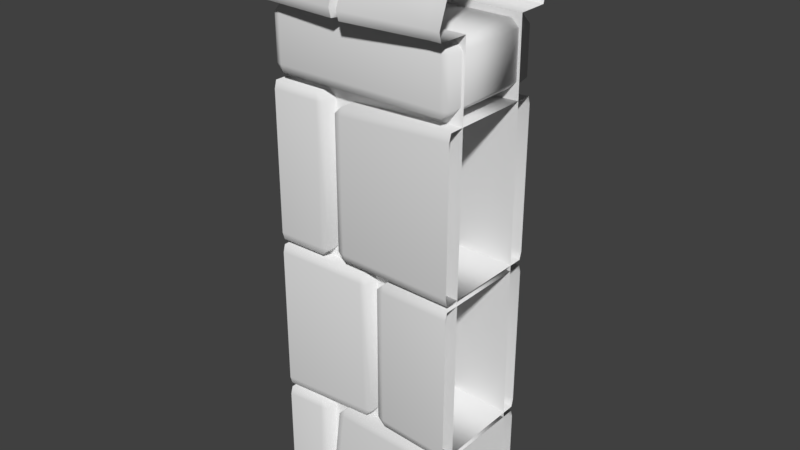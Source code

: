 # Source: stoneWallDefense1Straight0.blend  (saved by Blender 2.80.75; exported with 4.5.12 LTS)
import bpy
from mathutils import Matrix  # noqa: F401  (used for matrix-valued properties, if any)

bpy.ops.wm.read_factory_settings(use_empty=True)
scene = bpy.context.scene
scene.name = 'Scene'

# ---- collections
col_collection_1 = bpy.data.collections.new('Collection 1'); scene.collection.children.link(col_collection_1)

# ---- materials (node trees are filled in below, after node groups)
mat_stonewalldefense1 = bpy.data.materials.new('stoneWallDefense1')
mat_stonewalldefense1.alpha_threshold = 0.0
mat_stonewalldefense1.use_transparent_shadow = False
mat_stonewalldefense1.preview_render_type = 'CUBE'
mat_stonewalldefense1.roughness = 0.5

# ---- material node trees

# ---- world
world_world = bpy.data.worlds.new('World'); scene.world = world_world
world_world.color = (0.05088, 0.05088, 0.05088)
world_world.use_sun_shadow = False
world_world.sun_shadow_jitter_overblur = 0.0
world_world.cycles.sampling_method = 'MANUAL'

# ---- meshes
me_cube_000 = bpy.data.meshes.new('Cube.000')
me_cube_000.from_pydata([(-0.5, -0.7772, -0.07363), (-0.5, -0.7036, 2.492), (-0.5, 0.7772, -0.07363), (-0.5, 0.7036, 2.492), (0.5, -0.7772, -0.07363), (0.5, -0.7036, 2.492), (0.5, 0.7772, -0.07363), (0.5, 0.7036, 2.492), (-0.5, -0.4934, 2.863), (-0.5, 0.4934, 2.863), (0.5, -0.4934, 2.863), (0.5, 0.4934, 2.863), (-0.5, -1.041, -0.07669), (-0.5, 1.041, -0.07669), (0.5, -1.041, -0.07669), (0.5, 1.041, -0.07669), (-0.5, -1.055, 2.737), (0.5, -1.055, 2.737), (-0.5, 1.055, 2.737), (0.5, 1.055, 2.737), (0.0, 0.7036, 2.492), (0.0, -0.7036, 2.492), (0.0, 0.5441, 2.901), (0.0, -0.5441, 2.901), (0.0, -1.164, 2.762), (0.0, 1.164, 2.762), (0.05462, 0.7036, 2.492), (0.05462, 0.5252, 2.887), (0.05462, 1.123, 2.753), (0.05462, -0.7036, 2.492), (0.05462, -0.5252, 2.887), (0.05462, -1.123, 2.753), (0.02566, -0.7036, 2.504), (0.02566, -0.4624, 2.851), (0.02566, -0.989, 2.733), (0.02566, 0.7036, 2.504), (0.02566, 0.4624, 2.851), (0.02566, 0.989, 2.733), (-0.5, -1.273, 2.494), (-0.5, -1.316, 2.541), (-0.5, 1.316, 2.541), (-0.5, 1.273, 2.494), (0.5, -1.316, 2.541), (0.5, -1.273, 2.494), (0.5, 1.273, 2.494), (0.5, 1.316, 2.541), (0.0, 1.452, 2.541), (0.0, 1.404, 2.494), (0.0, -1.404, 2.494), (0.0, -1.452, 2.541), (0.05462, -1.401, 2.541), (0.05462, -1.355, 2.494), (0.05462, 1.355, 2.494), (0.05462, 1.401, 2.541), (0.02761, 1.223, 2.541), (0.02566, 1.189, 2.497), (0.02761, -1.223, 2.555), (0.02566, -1.189, 2.502), (0.0, -0.7772, -0.07363), (0.0, 0.7772, -0.07363), (-0.5, -1.041, 0.3692), (-0.5, -1.001, 0.4092), (-0.5, 1.001, 0.4092), (-0.5, 1.041, 0.3692), (0.2248, -1.001, -0.07669), (0.1848, -1.041, -0.07669), (0.1267, -1.001, 0.4353), (0.1267, -1.041, 0.3953), (0.1667, -1.001, 0.3953), (0.1848, 1.041, -0.07669), (0.2248, 1.001, -0.07669), (0.1267, 1.001, 0.4353), (0.1667, 1.001, 0.3953), (0.1267, 1.041, 0.3953), (0.5, -1.001, 0.4092), (0.5, -1.041, 0.3692), (0.5, 1.041, 0.3692), (0.5, 1.001, 0.4092), (0.2881, 1.041, 0.3837), (0.2481, 1.001, 0.3837), (0.2881, 1.001, 0.4237), (0.2568, 1.001, -0.07669), (0.2968, 1.041, -0.07669), (0.2968, -1.041, -0.07669), (0.2568, -1.001, -0.07669), (0.2881, -1.001, 0.4237), (0.2481, -1.001, 0.3837), (0.2881, -1.041, 0.3837), (-0.5, -1.001, 0.4345), (-0.5, -1.041, 0.4745), (-0.5, -1.041, 1.213), (-0.5, -1.001, 1.253), (-0.5, 1.041, 0.4745), (-0.5, 1.001, 0.4345), (-0.5, 1.001, 1.253), (-0.5, 1.041, 1.213), (-0.134, -1.001, 0.4607), (-0.09404, -1.001, 0.5007), (-0.134, -1.041, 0.5007), (-0.134, -1.001, 1.26), (-0.134, -1.041, 1.22), (-0.09404, -1.001, 1.22), (-0.134, 1.001, 0.4607), (-0.134, 1.041, 0.5007), (-0.09404, 1.001, 0.5007), (-0.134, 1.001, 1.26), (-0.09404, 1.001, 1.22), (-0.134, 1.041, 1.22), (0.5, -1.041, 0.4745), (0.5, -1.001, 0.4345), (0.5, -1.001, 1.253), (0.5, -1.041, 1.213), (0.5, 1.001, 0.4345), (0.5, 1.041, 0.4745), (0.5, 1.041, 1.213), (0.5, 1.001, 1.253), (0.005854, 1.041, 1.216), (-0.03415, 1.001, 1.216), (0.005854, 1.001, 1.256), (-0.01331, 1.041, 0.5123), (-0.01331, 1.001, 0.4723), (-0.05331, 1.001, 0.5123), (-0.01331, -1.001, 0.4723), (-0.01331, -1.041, 0.5123), (-0.05331, -1.001, 0.5123), (0.005854, -1.001, 1.256), (-0.03415, -1.001, 1.216), (0.005854, -1.041, 1.216), (-0.5, -1.001, 1.282), (-0.5, -1.041, 1.322), (-0.5, -1.041, 2.06), (-0.5, -1.001, 2.1), (-0.5, 1.041, 1.322), (-0.5, 1.001, 1.282), (-0.5, 1.001, 2.1), (-0.5, 1.041, 2.06), (0.1011, -1.001, 1.296), (0.1411, -1.001, 1.336), (0.1011, -1.041, 1.336), (0.1011, -1.001, 2.067), (0.1011, -1.041, 2.027), (0.1411, -1.001, 2.027), (0.1011, 1.001, 1.296), (0.1011, 1.041, 1.336), (0.1411, 1.001, 1.336), (0.1011, 1.001, 2.067), (0.1411, 1.001, 2.027), (0.1011, 1.041, 2.027), (0.5, -1.041, 1.322), (0.5, -1.001, 1.282), (0.5, -1.001, 2.1), (0.5, -1.041, 2.06), (0.5, 1.001, 1.282), (0.5, 1.041, 1.322), (0.5, 1.041, 2.06), (0.5, 1.001, 2.1), (0.2445, 1.041, 2.06), (0.2045, 1.001, 2.06), (0.2445, 1.001, 2.1), (0.2445, 1.041, 1.325), (0.2445, 1.001, 1.285), (0.2045, 1.001, 1.325), (0.2445, -1.001, 1.285), (0.2445, -1.041, 1.325), (0.2045, -1.001, 1.325), (0.2445, -1.001, 2.1), (0.2045, -1.001, 2.06), (0.2445, -1.041, 2.06), (0.4507, -1.001, 2.145), (0.4507, -1.041, 2.185), (0.4507, -1.041, 2.423), (0.4507, -1.001, 2.463), (0.4507, 1.041, 2.185), (0.4507, 1.001, 2.145), (0.4507, 1.001, 2.463), (0.4507, 1.041, 2.423), (0.486, -1.001, 2.185), (0.486, -1.001, 2.423), (0.486, 1.001, 2.185), (0.486, 1.001, 2.423), (-0.4464, 1.041, 2.423), (-0.4864, 1.001, 2.423), (-0.4464, 1.001, 2.463), (-0.4464, 1.041, 2.185), (-0.4464, 1.001, 2.145), (-0.4864, 1.001, 2.185), (-0.4464, -1.001, 2.145), (-0.4464, -1.041, 2.185), (-0.4864, -1.001, 2.185), (-0.4464, -1.001, 2.463), (-0.4864, -1.001, 2.423), (-0.4464, -1.041, 2.423), (0.4346, -1.055, 2.737), (-0.4346, -1.055, 2.737), (0.4346, 0.4934, 2.863), (0.4346, -0.4934, 2.863), (-0.4346, 0.4934, 2.863), (-0.4346, -0.4934, 2.863), (0.4346, 0.7036, 2.492), (0.4346, -0.7036, 2.492), (-0.4346, 0.7036, 2.492), (-0.4346, -0.7036, 2.492), (-0.4346, 1.055, 2.737), (0.4346, 1.055, 2.737), (-0.4346, -1.273, 2.494), (-0.4346, -1.316, 2.541), (-0.4346, 1.316, 2.541), (-0.4346, 1.273, 2.494), (0.4346, -1.316, 2.541), (0.4346, -1.273, 2.494), (0.4346, 1.273, 2.494), (0.4346, 1.316, 2.541)], [], [(59, 35, 26), (79, 86, 85, 80), (70, 72, 68, 64), (13, 63, 73, 69), (105, 99, 101, 106), (117, 126, 125, 118), (77, 80, 85, 74), (15, 82, 78, 76), (145, 139, 141, 146), (75, 87, 83, 14), (93, 102, 96, 88), (104, 106, 101, 97), (98, 100, 90, 89), (92, 95, 107, 103), (181, 190, 189, 182), (157, 166, 165, 158), (109, 122, 120, 112), (121, 124, 126, 117), (111, 127, 123, 108), (113, 119, 116, 114), (133, 142, 136, 128), (144, 146, 141, 137), (138, 140, 130, 129), (132, 135, 147, 143), (32, 57, 48, 21), (149, 162, 160, 152), (161, 164, 166, 157), (151, 167, 163, 148), (153, 159, 156, 154), (46, 25, 37, 54), (178, 179, 177, 176), (179, 178, 172, 175), (168, 186, 184, 173), (174, 171, 177, 179), (185, 188, 190, 181), (170, 191, 187, 169), (172, 183, 180, 175), (36, 22, 23, 33), (34, 33, 23, 24), (56, 34, 24, 49), (50, 31, 34, 56), (37, 36, 27, 28), (25, 22, 36, 37), (35, 20, 47, 55), (26, 35, 55, 52), (54, 37, 28, 53), (31, 30, 33, 34), (27, 36, 33, 30), (29, 51, 57, 32), (55, 47, 46, 54), (57, 51, 50, 56), (52, 55, 54, 53), (48, 57, 56, 49), (6, 59, 26, 198, 7), (35, 59, 20), (58, 32, 21), (32, 58, 29), (58, 4, 5, 199, 29), (1, 0, 58, 21, 201), (59, 2, 3, 200, 20), (66, 67, 68), (71, 72, 73), (78, 79, 80), (85, 86, 87), (96, 97, 98), (99, 100, 101), (102, 103, 104), (105, 106, 107), (116, 117, 118), (119, 120, 121), (122, 123, 124), (125, 126, 127), (136, 137, 138), (139, 140, 141), (142, 143, 144), (145, 146, 147), (156, 157, 158), (159, 160, 161), (162, 163, 164), (165, 166, 167), (178, 173, 172), (180, 181, 182), (183, 184, 185), (186, 187, 188), (189, 190, 191), (62, 71, 73, 63), (72, 70, 69, 73), (71, 62, 61, 66), (67, 65, 64, 68), (66, 61, 60, 67), (78, 82, 81, 79), (84, 86, 79, 81), (86, 84, 83, 87), (76, 78, 80, 77), (87, 75, 74, 85), (102, 93, 92, 103), (94, 105, 107, 95), (106, 104, 103, 107), (105, 94, 91, 99), (96, 102, 104, 97), (100, 98, 97, 101), (88, 96, 98, 89), (99, 91, 90, 100), (116, 119, 121, 117), (115, 118, 125, 110), (124, 121, 120, 122), (126, 124, 123, 127), (114, 116, 118, 115), (119, 113, 112, 120), (108, 123, 122, 109), (127, 111, 110, 125), (142, 133, 132, 143), (134, 145, 147, 135), (146, 144, 143, 147), (145, 134, 131, 139), (136, 142, 144, 137), (140, 138, 137, 141), (128, 136, 138, 129), (139, 131, 130, 140), (156, 159, 161, 157), (155, 158, 165, 150), (164, 161, 160, 162), (166, 164, 163, 167), (154, 156, 158, 155), (159, 153, 152, 160), (148, 163, 162, 149), (167, 151, 150, 165), (169, 168, 176), (174, 179, 175), (171, 170, 177), (174, 182, 189, 171), (180, 183, 185, 181), (176, 168, 173, 178), (188, 185, 184, 186), (190, 188, 187, 191), (175, 180, 182, 174), (183, 172, 173, 184), (169, 187, 186, 168), (191, 170, 171, 189), (65, 67, 60, 12), (170, 169, 176, 177), (9, 8, 197, 196), (42, 208, 209, 43), (18, 202, 206, 40), (10, 11, 194, 195), (8, 16, 193, 197), (7, 198, 210, 44), (41, 207, 200, 3), (38, 204, 205, 39), (40, 206, 207, 41), (45, 211, 203, 19), (17, 10, 195, 192), (17, 192, 208, 42), (1, 201, 204, 38), (18, 9, 196, 202), (44, 210, 211, 45), (19, 203, 194, 11), (43, 209, 199, 5), (39, 205, 193, 16), (199, 209, 51, 29), (208, 50, 51, 209), (208, 192, 31, 50), (31, 192, 195, 30), (30, 195, 194, 27), (28, 27, 194, 203), (53, 28, 203, 211), (52, 53, 211, 210), (198, 26, 52, 210), (25, 46, 206, 202), (25, 202, 196, 22), (22, 196, 197, 23), (24, 23, 197, 193), (48, 49, 205, 204), (21, 48, 204, 201), (49, 24, 193, 205), (46, 47, 207, 206), (200, 207, 47, 20), (71, 66, 68, 72)])
me_cube_000.polygons.foreach_set('use_smooth', [True] * 178)
_k = set([(1, 201), (3, 200), (5, 199), (7, 198), (20, 35), (20, 47), (20, 200), (21, 32), (21, 48), (21, 201), (22, 23), (22, 25), (23, 24), (24, 49), (25, 46), (26, 35), (26, 52), (26, 198), (27, 28), (27, 30), (28, 53), (29, 32), (29, 51), (29, 199), (30, 31), (31, 50), (32, 57), (33, 34), (33, 36), (34, 56), (35, 55), (36, 37), (37, 54), (46, 47), (48, 49), (50, 51), (52, 53), (54, 55), (56, 57)])
me_cube_000.attributes.new('sharp_edge', 'BOOLEAN', 'EDGE').data.foreach_set('value', [ (min(e.vertices), max(e.vertices)) in _k for e in me_cube_000.edges])
_uv = me_cube_000.uv_layers.new(name='UVMap')
_uv.uv.foreach_set('vector', [0.163, 0.5609, 0.1617, 0.6736, 0.1597, 0.6731, 0.178, 0.1137, 0.1412, 0.1139, 0.1412, 0.1127, 0.178, 0.1126, 0.1264, 0.1743, 0.1209, 0.1828, 0.08683, 0.1834, 0.08209, 0.1743, 0.1387, 0.19, 0.1291, 0.1972, 0.1219, 0.1834, 0.1277, 0.1752, 0.1142, 0.1659, 0.07909, 0.167, 0.07932, 0.1659, 0.1139, 0.1647, 0.1148, 0.1195, 0.08341, 0.1205, 0.08316, 0.1194, 0.1151, 0.1184, 0.1807, 0.1085, 0.178, 0.1126, 0.1412, 0.1127, 0.139, 0.1085, 0.1884, 0.1195, 0.1838, 0.1224, 0.179, 0.1132, 0.182, 0.1094, 0.1162, 0.0956, 0.08622, 0.09769, 0.08642, 0.09669, 0.1159, 0.09461, 0.1376, 0.1093, 0.1402, 0.1134, 0.1354, 0.1221, 0.1306, 0.1191, 0.1224, 0.1434, 0.1146, 0.1507, 0.07949, 0.1518, 0.06982, 0.1434, 0.1143, 0.1518, 0.1139, 0.1647, 0.07932, 0.1659, 0.07976, 0.153, 0.07864, 0.1528, 0.0782, 0.1661, 0.06995, 0.1728, 0.0683, 0.1453, 0.1237, 0.1449, 0.1253, 0.1724, 0.115, 0.1649, 0.1154, 0.1516, 0.08257, 0.1133, 0.08257, 0.1133, 0.08257, 0.1133, 0.08257, 0.1133, 0.1703, 0.1507, 0.1338, 0.151, 0.1335, 0.1499, 0.1705, 0.1495, 0.06953, 0.1434, 0.08374, 0.1334, 0.1157, 0.1324, 0.1272, 0.1434, 0.1154, 0.1314, 0.08397, 0.1323, 0.08341, 0.1205, 0.1148, 0.1195, 0.07025, 0.11, 0.08235, 0.1203, 0.08295, 0.1325, 0.0683, 0.1415, 0.1286, 0.1418, 0.1165, 0.1315, 0.1159, 0.1194, 0.1305, 0.1103, 0.1297, 0.07169, 0.1166, 0.08244, 0.08663, 0.08453, 0.06969, 0.07169, 0.1164, 0.08343, 0.1159, 0.09461, 0.08642, 0.09669, 0.08689, 0.08551, 0.08591, 0.08541, 0.08544, 0.09682, 0.0719, 0.1069, 0.0683, 0.07363, 0.1309, 0.07318, 0.1345, 0.1065, 0.1169, 0.09471, 0.1173, 0.0833, 0.1223, 0.3753, 0.1281, 0.3758, 0.1299, 0.3773, 0.1223, 0.3754, 0.1268, 0.1719, 0.1339, 0.1658, 0.1709, 0.1654, 0.177, 0.1719, 0.1707, 0.1643, 0.1342, 0.1646, 0.1338, 0.151, 0.1703, 0.1507, 0.1259, 0.1449, 0.1326, 0.1508, 0.133, 0.1648, 0.1254, 0.1701, 0.1785, 0.1703, 0.1719, 0.1644, 0.1714, 0.1505, 0.179, 0.1452, 0.1664, 0.3776, 0.1642, 0.3766, 0.1626, 0.376, 0.1673, 0.3758, 0.08257, 0.1133, 0.08257, 0.1133, 0.08257, 0.1133, 0.08257, 0.1133, 0.08257, 0.1133, 0.08257, 0.1133, 0.08257, 0.1133, 0.08257, 0.1133, 0.08257, 0.1133, 0.08257, 0.1133, 0.08257, 0.1133, 0.08257, 0.1133, 0.08257, 0.1133, 0.08257, 0.1133, 0.08257, 0.1133, 0.08257, 0.1133, 0.08257, 0.1133, 0.08257, 0.1133, 0.08257, 0.1133, 0.08257, 0.1133, 0.08257, 0.1133, 0.08257, 0.1133, 0.08257, 0.1133, 0.08257, 0.1133, 0.08257, 0.1133, 0.08257, 0.1133, 0.08257, 0.1133, 0.08257, 0.1133, 0.155, 0.3762, 0.156, 0.3769, 0.1406, 0.3769, 0.1417, 0.3761, 0.1341, 0.3761, 0.1417, 0.3761, 0.1406, 0.3769, 0.1325, 0.3767, 0.1293, 0.3758, 0.1341, 0.3761, 0.1325, 0.3767, 0.1301, 0.3778, 0.13, 0.374, 0.133, 0.3755, 0.1341, 0.3761, 0.1293, 0.3758, 0.1626, 0.376, 0.155, 0.3762, 0.1558, 0.3755, 0.1637, 0.3755, 0.1642, 0.3766, 0.156, 0.3769, 0.155, 0.3762, 0.1626, 0.376, 0.1739, 0.3752, 0.1739, 0.3752, 0.1666, 0.3771, 0.1684, 0.3757, 0.1739, 0.3751, 0.1739, 0.3752, 0.1684, 0.3757, 0.1666, 0.3746, 0.1673, 0.3758, 0.1626, 0.376, 0.1637, 0.3755, 0.1664, 0.3741, 0.133, 0.3755, 0.1409, 0.3755, 0.1417, 0.3761, 0.1341, 0.3761, 0.1558, 0.3755, 0.155, 0.3762, 0.1417, 0.3761, 0.1409, 0.3755, 0.1223, 0.3753, 0.1298, 0.3745, 0.1281, 0.3758, 0.1223, 0.3753, 0.1684, 0.3757, 0.1666, 0.3771, 0.1664, 0.3776, 0.1673, 0.3758, 0.1281, 0.3758, 0.1298, 0.3745, 0.13, 0.374, 0.1293, 0.3758, 0.1666, 0.3746, 0.1684, 0.3757, 0.1673, 0.3758, 0.1664, 0.3741, 0.1299, 0.3773, 0.1281, 0.3758, 0.1293, 0.3758, 0.1301, 0.3778, 0.1412, 0.5607, 0.163, 0.5609, 0.1597, 0.6731, 0.1402, 0.6733, 0.1402, 0.6729, 0.1617, 0.6736, 0.163, 0.5609, 0.1636, 0.6727, 0.1184, 0.561, 0.1188, 0.6737, 0.1169, 0.6731, 0.1188, 0.6737, 0.1184, 0.561, 0.1208, 0.6729, 0.1184, 0.561, 0.1402, 0.561, 0.1402, 0.6729, 0.1208, 0.6732, 0.1208, 0.6729, 0.09503, 0.6728, 0.09656, 0.5607, 0.1184, 0.561, 0.1169, 0.6731, 0.1059, 0.6731, 0.163, 0.5609, 0.1848, 0.5608, 0.1854, 0.6726, 0.1745, 0.6727, 0.1636, 0.6727, 0.08684, 0.1845, 0.08582, 0.184, 0.08683, 0.1834, 0.1209, 0.1839, 0.1209, 0.1828, 0.1219, 0.1834, 0.179, 0.1132, 0.178, 0.1137, 0.178, 0.1126, 0.1412, 0.1127, 0.1412, 0.1139, 0.1402, 0.1134, 0.07949, 0.1518, 0.07976, 0.153, 0.07864, 0.1528, 0.07909, 0.167, 0.0782, 0.1661, 0.07932, 0.1659, 0.1146, 0.1507, 0.1154, 0.1516, 0.1143, 0.1518, 0.1142, 0.1659, 0.1139, 0.1647, 0.115, 0.1649, 0.1159, 0.1194, 0.1148, 0.1195, 0.1151, 0.1184, 0.1165, 0.1315, 0.1157, 0.1324, 0.1154, 0.1314, 0.08374, 0.1334, 0.08295, 0.1325, 0.08397, 0.1323, 0.08316, 0.1194, 0.08341, 0.1205, 0.08235, 0.1203, 0.08663, 0.08453, 0.08689, 0.08551, 0.08591, 0.08541, 0.08622, 0.09769, 0.08544, 0.09682, 0.08642, 0.09669, 0.1166, 0.08244, 0.1173, 0.0833, 0.1164, 0.08343, 0.1162, 0.0956, 0.1159, 0.09461, 0.1169, 0.09471, 0.1714, 0.1505, 0.1703, 0.1507, 0.1705, 0.1495, 0.1719, 0.1644, 0.1709, 0.1654, 0.1707, 0.1643, 0.1339, 0.1658, 0.133, 0.1648, 0.1342, 0.1646, 0.1335, 0.1499, 0.1338, 0.151, 0.1326, 0.1508, 0.08257, 0.1133, 0.08257, 0.1133, 0.08257, 0.1133, 0.08257, 0.1133, 0.08257, 0.1133, 0.08257, 0.1133, 0.08257, 0.1133, 0.08257, 0.1133, 0.08257, 0.1133, 0.08257, 0.1133, 0.08257, 0.1133, 0.08257, 0.1133, 0.08257, 0.1133, 0.08257, 0.1133, 0.08257, 0.1133, 0.1278, 0.1978, 0.1209, 0.1839, 0.1219, 0.1834, 0.1291, 0.1972, 0.1209, 0.1828, 0.1264, 0.1743, 0.1277, 0.1752, 0.1219, 0.1834, 0.1209, 0.1839, 0.1278, 0.1978, 0.08002, 0.1977, 0.08684, 0.1845, 0.08582, 0.184, 0.08079, 0.1751, 0.08209, 0.1743, 0.08683, 0.1834, 0.08684, 0.1845, 0.08002, 0.1977, 0.0788, 0.1971, 0.08582, 0.184, 0.179, 0.1132, 0.1838, 0.1224, 0.1825, 0.1231, 0.178, 0.1137, 0.1366, 0.1228, 0.1412, 0.1139, 0.178, 0.1137, 0.1825, 0.1231, 0.1412, 0.1139, 0.1366, 0.1228, 0.1354, 0.1221, 0.1402, 0.1134, 0.182, 0.1094, 0.179, 0.1132, 0.178, 0.1126, 0.1807, 0.1085, 0.1402, 0.1134, 0.1376, 0.1093, 0.139, 0.1085, 0.1412, 0.1127, 0.1146, 0.1507, 0.1224, 0.1434, 0.1237, 0.1449, 0.1154, 0.1516, 0.1238, 0.1743, 0.1142, 0.1659, 0.115, 0.1649, 0.1253, 0.1724, 0.1139, 0.1647, 0.1143, 0.1518, 0.1154, 0.1516, 0.115, 0.1649, 0.1142, 0.1659, 0.1238, 0.1743, 0.07124, 0.1743, 0.07909, 0.167, 0.07949, 0.1518, 0.1146, 0.1507, 0.1143, 0.1518, 0.07976, 0.153, 0.0782, 0.1661, 0.07864, 0.1528, 0.07976, 0.153, 0.07932, 0.1659, 0.06982, 0.1434, 0.07949, 0.1518, 0.07864, 0.1528, 0.0683, 0.1453, 0.07909, 0.167, 0.07124, 0.1743, 0.06995, 0.1728, 0.0782, 0.1661, 0.1159, 0.1194, 0.1165, 0.1315, 0.1154, 0.1314, 0.1148, 0.1195, 0.1293, 0.1085, 0.1151, 0.1184, 0.08316, 0.1194, 0.07162, 0.1085, 0.08397, 0.1323, 0.1154, 0.1314, 0.1157, 0.1324, 0.08374, 0.1334, 0.08341, 0.1205, 0.08397, 0.1323, 0.08295, 0.1325, 0.08235, 0.1203, 0.1305, 0.1103, 0.1159, 0.1194, 0.1151, 0.1184, 0.1293, 0.1085, 0.1165, 0.1315, 0.1286, 0.1418, 0.1272, 0.1434, 0.1157, 0.1324, 0.0683, 0.1415, 0.08295, 0.1325, 0.08374, 0.1334, 0.06953, 0.1434, 0.08235, 0.1203, 0.07025, 0.11, 0.07162, 0.1085, 0.08316, 0.1194, 0.1166, 0.08244, 0.1297, 0.07169, 0.1309, 0.07318, 0.1173, 0.0833, 0.1331, 0.1084, 0.1162, 0.0956, 0.1169, 0.09471, 0.1345, 0.1065, 0.1159, 0.09461, 0.1164, 0.08343, 0.1173, 0.0833, 0.1169, 0.09471, 0.1162, 0.0956, 0.1331, 0.1084, 0.07305, 0.1084, 0.08622, 0.09769, 0.08663, 0.08453, 0.1166, 0.08244, 0.1164, 0.08343, 0.08689, 0.08551, 0.08544, 0.09682, 0.08591, 0.08541, 0.08689, 0.08551, 0.08642, 0.09669, 0.06969, 0.07169, 0.08663, 0.08453, 0.08591, 0.08541, 0.0683, 0.07363, 0.08622, 0.09769, 0.07305, 0.1084, 0.0719, 0.1069, 0.08544, 0.09682, 0.1714, 0.1505, 0.1719, 0.1644, 0.1707, 0.1643, 0.1703, 0.1507, 0.1777, 0.1434, 0.1705, 0.1495, 0.1335, 0.1499, 0.1274, 0.1434, 0.1342, 0.1646, 0.1707, 0.1643, 0.1709, 0.1654, 0.1339, 0.1658, 0.1338, 0.151, 0.1342, 0.1646, 0.133, 0.1648, 0.1326, 0.1508, 0.179, 0.1452, 0.1714, 0.1505, 0.1705, 0.1495, 0.1777, 0.1434, 0.1719, 0.1644, 0.1785, 0.1703, 0.177, 0.1719, 0.1709, 0.1654, 0.1254, 0.1701, 0.133, 0.1648, 0.1339, 0.1658, 0.1268, 0.1719, 0.1326, 0.1508, 0.1259, 0.1449, 0.1274, 0.1434, 0.1335, 0.1499, 0.08257, 0.1133, 0.08257, 0.1133, 0.08257, 0.1133, 0.08257, 0.1133, 0.08257, 0.1133, 0.08257, 0.1133, 0.08257, 0.1133, 0.08257, 0.1133, 0.08257, 0.1133, 0.08257, 0.1133, 0.08257, 0.1133, 0.08257, 0.1133, 0.08257, 0.1133, 0.08257, 0.1133, 0.08257, 0.1133, 0.08257, 0.1133, 0.08257, 0.1133, 0.08257, 0.1133, 0.08257, 0.1133, 0.08257, 0.1133, 0.08257, 0.1133, 0.08257, 0.1133, 0.08257, 0.1133, 0.08257, 0.1133, 0.08257, 0.1133, 0.08257, 0.1133, 0.08257, 0.1133, 0.08257, 0.1133, 0.08257, 0.1133, 0.08257, 0.1133, 0.08257, 0.1133, 0.08257, 0.1133, 0.08257, 0.1133, 0.08257, 0.1133, 0.08257, 0.1133, 0.08257, 0.1133, 0.08257, 0.1133, 0.08257, 0.1133, 0.08257, 0.1133, 0.08257, 0.1133, 0.08257, 0.1133, 0.08257, 0.1133, 0.08257, 0.1133, 0.08257, 0.1133, 0.08257, 0.1133, 0.08079, 0.1751, 0.08582, 0.184, 0.0788, 0.1971, 0.0683, 0.1898, 0.08257, 0.1133, 0.08257, 0.1133, 0.08257, 0.1133, 0.08257, 0.1133, 0.1552, 0.3833, 0.1413, 0.3833, 0.1413, 0.3825, 0.1552, 0.3825, 0.1304, 0.3696, 0.1303, 0.3704, 0.1296, 0.3703, 0.1297, 0.3695, 0.1626, 0.3828, 0.1625, 0.382, 0.1662, 0.3819, 0.1662, 0.3827, 0.1416, 0.3696, 0.1552, 0.3697, 0.1552, 0.3705, 0.1416, 0.3704, 0.1413, 0.3833, 0.1341, 0.3829, 0.1341, 0.3821, 0.1413, 0.3825, 0.1738, 0.3694, 0.1739, 0.3703, 0.1667, 0.3704, 0.1666, 0.3697, 0.1669, 0.3828, 0.1669, 0.382, 0.1745, 0.3813, 0.1746, 0.3822, 0.1297, 0.383, 0.1296, 0.3822, 0.1304, 0.3821, 0.1304, 0.3829, 0.1662, 0.3827, 0.1662, 0.3819, 0.1669, 0.382, 0.1669, 0.3828, 0.1659, 0.3698, 0.166, 0.3705, 0.1624, 0.3706, 0.1624, 0.3699, 0.1341, 0.3696, 0.1416, 0.3696, 0.1416, 0.3704, 0.1341, 0.3704, 0.1341, 0.3696, 0.1341, 0.3704, 0.1303, 0.3704, 0.1304, 0.3696, 0.1217, 0.3825, 0.1218, 0.3816, 0.1296, 0.3822, 0.1297, 0.383, 0.1626, 0.3828, 0.1552, 0.3833, 0.1552, 0.3825, 0.1625, 0.382, 0.1666, 0.3697, 0.1667, 0.3704, 0.166, 0.3705, 0.1659, 0.3698, 0.1624, 0.3699, 0.1624, 0.3706, 0.1552, 0.3705, 0.1552, 0.3697, 0.1297, 0.3695, 0.1296, 0.3703, 0.1222, 0.3703, 0.1222, 0.3694, 0.1304, 0.3829, 0.1304, 0.3821, 0.1341, 0.3821, 0.1341, 0.3829, 0.1222, 0.3703, 0.1296, 0.3703, 0.1298, 0.3745, 0.1223, 0.3753, 0.1303, 0.3704, 0.13, 0.374, 0.1298, 0.3745, 0.1296, 0.3703, 0.1303, 0.3704, 0.1341, 0.3704, 0.133, 0.3755, 0.13, 0.374, 0.133, 0.3755, 0.1341, 0.3704, 0.1416, 0.3704, 0.1409, 0.3755, 0.1409, 0.3755, 0.1416, 0.3704, 0.1552, 0.3705, 0.1558, 0.3755, 0.1637, 0.3755, 0.1558, 0.3755, 0.1552, 0.3705, 0.1624, 0.3706, 0.1664, 0.3741, 0.1637, 0.3755, 0.1624, 0.3706, 0.166, 0.3705, 0.1666, 0.3746, 0.1664, 0.3741, 0.166, 0.3705, 0.1667, 0.3704, 0.1739, 0.3703, 0.1739, 0.3751, 0.1666, 0.3746, 0.1667, 0.3704, 0.1642, 0.3766, 0.1664, 0.3776, 0.1662, 0.3819, 0.1625, 0.382, 0.1642, 0.3766, 0.1625, 0.382, 0.1552, 0.3825, 0.156, 0.3769, 0.156, 0.3769, 0.1552, 0.3825, 0.1413, 0.3825, 0.1406, 0.3769, 0.1325, 0.3767, 0.1406, 0.3769, 0.1413, 0.3825, 0.1341, 0.3821, 0.1299, 0.3773, 0.1301, 0.3778, 0.1304, 0.3821, 0.1296, 0.3822, 0.1223, 0.3754, 0.1299, 0.3773, 0.1296, 0.3822, 0.1218, 0.3816, 0.1301, 0.3778, 0.1325, 0.3767, 0.1341, 0.3821, 0.1304, 0.3821, 0.1664, 0.3776, 0.1666, 0.3771, 0.1669, 0.382, 0.1662, 0.3819, 0.1745, 0.3813, 0.1669, 0.382, 0.1666, 0.3771, 0.1739, 0.3752, 0.1209, 0.1839, 0.08684, 0.1845, 0.08683, 0.1834, 0.1209, 0.1828])
_ca = me_cube_000.color_attributes.new('Col', 'BYTE_COLOR', 'CORNER')
_ca.data.foreach_set('color', [1.0, 1.0, 1.0, 1.0, 1.0, 1.0, 1.0, 1.0, 1.0, 1.0, 1.0, 1.0, 0.15, 0.15, 0.15, 1.0, 0.15, 0.15, 0.15, 1.0, 0.15, 0.15, 0.15, 1.0, 0.15, 0.15, 0.15, 1.0, 0.0382, 0.0382, 0.0382, 1.0, 0.15, 0.15, 0.15, 1.0, 0.1683, 0.1683, 0.1683, 1.0, 0.0382, 0.0382, 0.0382, 1.0, 0.1274, 0.1274, 0.1274, 1.0, 1.0, 1.0, 1.0, 1.0, 0.9734, 0.9734, 0.9734, 1.0, 0.1274, 0.1274, 0.1274, 1.0, 0.15, 0.15, 0.15, 1.0, 0.15, 0.15, 0.15, 1.0, 0.15, 0.15, 0.15, 1.0, 0.15, 0.15, 0.15, 1.0, 0.15, 0.15, 0.15, 1.0, 0.15, 0.15, 0.15, 1.0, 0.15, 0.15, 0.15, 1.0, 0.15, 0.15, 0.15, 1.0, 0.15, 0.15, 0.15, 1.0, 0.15, 0.15, 0.15, 1.0, 0.15, 0.15, 0.15, 1.0, 0.15, 0.15, 0.15, 1.0, 0.1274, 0.1274, 0.1274, 1.0, 0.1274, 0.1274, 0.1274, 1.0, 1.0, 1.0, 1.0, 1.0, 1.0, 1.0, 1.0, 1.0, 0.15, 0.15, 0.15, 1.0, 0.15, 0.15, 0.15, 1.0, 0.15, 0.15, 0.15, 1.0, 0.15, 0.15, 0.15, 1.0, 1.0, 1.0, 1.0, 1.0, 1.0, 1.0, 1.0, 1.0, 0.1274, 0.1274, 0.1274, 1.0, 0.1274, 0.1274, 0.1274, 1.0, 0.15, 0.15, 0.15, 1.0, 0.15, 0.15, 0.15, 1.0, 0.15, 0.15, 0.15, 1.0, 0.15, 0.15, 0.15, 1.0, 0.15, 0.15, 0.15, 1.0, 0.15, 0.15, 0.15, 1.0, 0.15, 0.15, 0.15, 1.0, 0.15, 0.15, 0.15, 1.0, 0.521, 0.521, 0.521, 1.0, 1.0, 1.0, 1.0, 1.0, 1.0, 1.0, 1.0, 1.0, 0.5089, 0.5089, 0.5089, 1.0, 0.5089, 0.5089, 0.5089, 1.0, 1.0, 1.0, 1.0, 1.0, 1.0, 1.0, 1.0, 1.0, 0.5089, 0.5089, 0.5089, 1.0, 0.15, 0.15, 0.15, 1.0, 0.15, 0.15, 0.15, 1.0, 0.15, 0.15, 0.15, 1.0, 0.15, 0.15, 0.15, 1.0, 0.15, 0.15, 0.15, 1.0, 0.15, 0.15, 0.15, 1.0, 0.15, 0.15, 0.15, 1.0, 0.15, 0.15, 0.15, 1.0, 0.15, 0.15, 0.15, 1.0, 0.15, 0.15, 0.15, 1.0, 0.15, 0.15, 0.15, 1.0, 0.15, 0.15, 0.15, 1.0, 0.15, 0.15, 0.15, 1.0, 0.15, 0.15, 0.15, 1.0, 0.15, 0.15, 0.15, 1.0, 0.15, 0.15, 0.15, 1.0, 1.0, 1.0, 1.0, 1.0, 1.0, 1.0, 1.0, 1.0, 0.5089, 0.5089, 0.5089, 1.0, 0.5089, 0.5089, 0.5089, 1.0, 0.5089, 0.5089, 0.5089, 1.0, 0.5089, 0.5089, 0.5089, 1.0, 0.956, 0.956, 0.956, 1.0, 1.0, 1.0, 1.0, 1.0, 0.15, 0.15, 0.15, 1.0, 0.15, 0.15, 0.15, 1.0, 0.15, 0.15, 0.15, 1.0, 0.15, 0.15, 0.15, 1.0, 0.15, 0.15, 0.15, 1.0, 0.15, 0.15, 0.15, 1.0, 0.15, 0.15, 0.15, 1.0, 0.15, 0.15, 0.15, 1.0, 0.5089, 0.5089, 0.5089, 1.0, 1.0, 1.0, 1.0, 1.0, 1.0, 1.0, 1.0, 1.0, 0.5089, 0.5089, 0.5089, 1.0, 0.5089, 0.5089, 0.5089, 1.0, 1.0, 1.0, 1.0, 1.0, 1.0, 1.0, 1.0, 1.0, 0.5089, 0.5089, 0.5089, 1.0, 0.1119, 0.1119, 0.1119, 1.0, 0.1119, 0.1119, 0.1119, 1.0, 1.0, 1.0, 1.0, 1.0, 1.0, 1.0, 1.0, 1.0, 0.15, 0.15, 0.15, 1.0, 0.15, 0.15, 0.15, 1.0, 0.15, 0.15, 0.15, 1.0, 0.15, 0.15, 0.15, 1.0, 0.15, 0.15, 0.15, 1.0, 0.15, 0.15, 0.15, 1.0, 0.15, 0.15, 0.15, 1.0, 0.15, 0.15, 0.15, 1.0, 1.0, 1.0, 1.0, 1.0, 1.0, 1.0, 1.0, 1.0, 0.5089, 0.5089, 0.5089, 1.0, 0.5089, 0.5089, 0.5089, 1.0, 0.5089, 0.5089, 0.5089, 1.0, 0.5149, 0.5149, 0.5149, 1.0, 1.0, 1.0, 1.0, 1.0, 1.0, 1.0, 1.0, 1.0, 1.0, 1.0, 1.0, 1.0, 1.0, 1.0, 1.0, 1.0, 0.1119, 0.1119, 0.1119, 1.0, 0.1274, 0.1274, 0.1274, 1.0, 0.15, 0.15, 0.15, 1.0, 0.15, 0.15, 0.15, 1.0, 0.15, 0.15, 0.15, 1.0, 0.15, 0.15, 0.15, 1.0, 0.15, 0.15, 0.15, 1.0, 0.15, 0.15, 0.15, 1.0, 0.5089, 0.5089, 0.5089, 1.0, 1.0, 1.0, 1.0, 1.0, 0.15, 0.15, 0.15, 1.0, 0.15, 0.15, 0.15, 1.0, 0.15, 0.15, 0.15, 1.0, 0.15, 0.15, 0.15, 1.0, 0.15, 0.15, 0.15, 1.0, 0.15, 0.15, 0.15, 1.0, 0.15, 0.15, 0.15, 1.0, 0.15, 0.15, 0.15, 1.0, 0.15, 0.15, 0.15, 1.0, 0.15, 0.15, 0.15, 1.0, 0.15, 0.15, 0.15, 1.0, 0.15, 0.15, 0.15, 1.0, 1.0, 1.0, 1.0, 1.0, 1.0, 1.0, 1.0, 1.0, 0.521, 0.521, 0.521, 1.0, 0.5089, 0.5089, 0.5089, 1.0, 0.5089, 0.5089, 0.5089, 1.0, 0.5089, 0.5089, 0.5089, 1.0, 1.0, 1.0, 1.0, 1.0, 1.0, 1.0, 1.0, 1.0, 0.1119, 0.1119, 0.1119, 1.0, 1.0, 1.0, 1.0, 1.0, 1.0, 1.0, 1.0, 1.0, 0.1119, 0.1119, 0.1119, 1.0, 0.1119, 0.1119, 0.1119, 1.0, 0.1119, 0.1119, 0.1119, 1.0, 1.0, 1.0, 1.0, 1.0, 1.0, 1.0, 1.0, 1.0, 0.1119, 0.1119, 0.1119, 1.0, 0.1119, 0.1119, 0.1119, 1.0, 1.0, 1.0, 1.0, 1.0, 1.0, 1.0, 1.0, 1.0, 1.0, 1.0, 1.0, 1.0, 1.0, 1.0, 1.0, 1.0, 0.1119, 0.1119, 0.1119, 1.0, 0.1119, 0.1119, 0.1119, 1.0, 0.1119, 0.1119, 0.1119, 1.0, 0.1119, 0.1119, 0.1119, 1.0, 1.0, 1.0, 1.0, 1.0, 1.0, 1.0, 1.0, 1.0, 1.0, 1.0, 1.0, 1.0, 1.0, 1.0, 1.0, 1.0, 0.1119, 0.1119, 0.1119, 1.0, 0.1119, 0.1119, 0.1119, 1.0, 0.1119, 0.1119, 0.1119, 1.0, 1.0, 1.0, 1.0, 1.0, 1.0, 1.0, 1.0, 1.0, 0.1144, 0.1144, 0.1144, 1.0, 1.0, 1.0, 1.0, 1.0, 0.1119, 0.1119, 0.1119, 1.0, 0.1144, 0.1144, 0.1144, 1.0, 1.0, 1.0, 1.0, 1.0, 0.1274, 0.1274, 0.1274, 1.0, 0.1119, 0.1119, 0.1119, 1.0, 1.0, 1.0, 1.0, 1.0, 1.0, 1.0, 1.0, 1.0, 1.0, 1.0, 1.0, 1.0, 1.0, 1.0, 1.0, 1.0, 0.1119, 0.1119, 0.1119, 1.0, 0.1119, 0.1119, 0.1119, 1.0, 1.0, 1.0, 1.0, 1.0, 0.1119, 0.1119, 0.1119, 1.0, 0.1119, 0.1119, 0.1119, 1.0, 1.0, 1.0, 1.0, 1.0, 1.0, 1.0, 1.0, 1.0, 1.0, 1.0, 1.0, 1.0, 0.1119, 0.1119, 0.1119, 1.0, 0.1119, 0.1119, 0.1119, 1.0, 0.1144, 0.1144, 0.1144, 1.0, 1.0, 1.0, 1.0, 1.0, 1.0, 1.0, 1.0, 1.0, 0.1274, 0.1274, 0.1274, 1.0, 0.1119, 0.1119, 0.1119, 1.0, 1.0, 1.0, 1.0, 1.0, 1.0, 1.0, 1.0, 1.0, 0.1119, 0.1119, 0.1119, 1.0, 1.0, 1.0, 1.0, 1.0, 0.1144, 0.1144, 0.1144, 1.0, 0.1274, 0.1274, 0.1274, 1.0, 1.0, 1.0, 1.0, 1.0, 1.0, 1.0, 1.0, 1.0, 0.1119, 0.1119, 0.1119, 1.0, 0.1119, 0.1119, 0.1119, 1.0, 1.0, 1.0, 1.0, 1.0, 1.0, 1.0, 1.0, 1.0, 1.0, 1.0, 1.0, 1.0, 1.0, 1.0, 1.0, 1.0, 1.0, 1.0, 1.0, 1.0, 1.0, 1.0, 1.0, 1.0, 1.0, 1.0, 1.0, 1.0, 1.0, 1.0, 1.0, 1.0, 1.0, 1.0, 1.0, 1.0, 1.0, 1.0, 1.0, 1.0, 1.0, 1.0, 1.0, 1.0, 1.0, 1.0, 1.0, 1.0, 1.0, 1.0, 1.0, 1.0, 1.0, 1.0, 1.0, 1.0, 1.0, 1.0, 1.0, 1.0, 1.0, 1.0, 1.0, 1.0, 1.0, 1.0, 1.0, 1.0, 1.0, 1.0, 1.0, 1.0, 1.0, 1.0, 1.0, 1.0, 1.0, 1.0, 1.0, 1.0, 1.0, 1.0, 1.0, 1.0, 1.0, 1.0, 1.0, 1.0, 1.0, 1.0, 1.0, 1.0, 1.0, 1.0, 1.0, 1.0, 1.0, 1.0, 1.0, 1.0, 1.0, 1.0, 1.0, 1.0, 1.0, 1.0, 1.0, 1.0, 1.0, 1.0, 1.0, 1.0, 1.0, 1.0, 1.0, 1.0, 1.0, 1.0, 1.0, 1.0, 0.15, 0.15, 0.15, 1.0, 1.0, 1.0, 1.0, 1.0, 0.1683, 0.1683, 0.1683, 1.0, 0.15, 0.15, 0.15, 1.0, 0.15, 0.15, 0.15, 1.0, 0.9734, 0.9734, 0.9734, 1.0, 1.0, 1.0, 1.0, 1.0, 0.15, 0.15, 0.15, 1.0, 0.15, 0.15, 0.15, 1.0, 0.15, 0.15, 0.15, 1.0, 0.15, 0.15, 0.15, 1.0, 1.0, 1.0, 1.0, 1.0, 0.15, 0.15, 0.15, 1.0, 0.15, 0.15, 0.15, 1.0, 0.521, 0.521, 0.521, 1.0, 0.15, 0.15, 0.15, 1.0, 1.0, 1.0, 1.0, 1.0, 0.15, 0.15, 0.15, 1.0, 0.15, 0.15, 0.15, 1.0, 0.5089, 0.5089, 0.5089, 1.0, 0.15, 0.15, 0.15, 1.0, 0.15, 0.15, 0.15, 1.0, 0.15, 0.15, 0.15, 1.0, 1.0, 1.0, 1.0, 1.0, 0.956, 0.956, 0.956, 1.0, 0.15, 0.15, 0.15, 1.0, 0.15, 0.15, 0.15, 1.0, 0.5089, 0.5089, 0.5089, 1.0, 0.15, 0.15, 0.15, 1.0, 0.15, 0.15, 0.15, 1.0, 0.15, 0.15, 0.15, 1.0, 0.5089, 0.5089, 0.5089, 1.0, 0.15, 0.15, 0.15, 1.0, 0.15, 0.15, 0.15, 1.0, 0.15, 0.15, 0.15, 1.0, 1.0, 1.0, 1.0, 1.0, 0.15, 0.15, 0.15, 1.0, 0.15, 0.15, 0.15, 1.0, 0.5089, 0.5089, 0.5089, 1.0, 0.15, 0.15, 0.15, 1.0, 1.0, 1.0, 1.0, 1.0, 0.15, 0.15, 0.15, 1.0, 0.15, 0.15, 0.15, 1.0, 0.5089, 0.5089, 0.5089, 1.0, 0.15, 0.15, 0.15, 1.0, 0.15, 0.15, 0.15, 1.0, 0.15, 0.15, 0.15, 1.0, 1.0, 1.0, 1.0, 1.0, 1.0, 1.0, 1.0, 1.0, 0.15, 0.15, 0.15, 1.0, 0.15, 0.15, 0.15, 1.0, 0.5149, 0.5149, 0.5149, 1.0, 0.15, 0.15, 0.15, 1.0, 0.15, 0.15, 0.15, 1.0, 0.15, 0.15, 0.15, 1.0, 0.5089, 0.5089, 0.5089, 1.0, 0.15, 0.15, 0.15, 1.0, 0.15, 0.15, 0.15, 1.0, 0.15, 0.15, 0.15, 1.0, 1.0, 1.0, 1.0, 1.0, 0.15, 0.15, 0.15, 1.0, 0.15, 0.15, 0.15, 1.0, 0.5089, 0.5089, 0.5089, 1.0, 1.0, 1.0, 1.0, 1.0, 0.15, 0.15, 0.15, 1.0, 0.15, 0.15, 0.15, 1.0, 0.5089, 0.5089, 0.5089, 1.0, 0.15, 0.15, 0.15, 1.0, 0.15, 0.15, 0.15, 1.0, 0.15, 0.15, 0.15, 1.0, 0.521, 0.521, 0.521, 1.0, 0.15, 0.15, 0.15, 1.0, 0.15, 0.15, 0.15, 1.0, 0.15, 0.15, 0.15, 1.0, 1.0, 1.0, 1.0, 1.0, 0.15, 0.15, 0.15, 1.0, 0.15, 0.15, 0.15, 1.0, 0.9734, 0.9734, 0.9734, 1.0, 1.0, 1.0, 1.0, 1.0, 0.15, 0.15, 0.15, 1.0, 0.0382, 0.0382, 0.0382, 1.0, 0.1274, 0.1274, 0.1274, 1.0, 0.9734, 0.9734, 0.9734, 1.0, 0.15, 0.15, 0.15, 1.0, 0.15, 0.15, 0.15, 1.0, 0.15, 0.15, 0.15, 1.0, 0.15, 0.15, 0.15, 1.0, 1.0, 1.0, 1.0, 1.0, 0.1274, 0.1274, 0.1274, 1.0, 0.0382, 0.0382, 0.0382, 1.0, 0.1683, 0.1683, 0.1683, 1.0, 0.15, 0.15, 0.15, 1.0, 0.15, 0.15, 0.15, 1.0, 1.0, 1.0, 1.0, 1.0, 1.0, 1.0, 1.0, 1.0, 1.0, 1.0, 1.0, 1.0, 0.1274, 0.1274, 0.1274, 1.0, 0.0382, 0.0382, 0.0382, 1.0, 0.15, 0.15, 0.15, 1.0, 0.0382, 0.0382, 0.0382, 1.0, 0.15, 0.15, 0.15, 1.0, 0.15, 0.15, 0.15, 1.0, 0.0382, 0.0382, 0.0382, 1.0, 0.15, 0.15, 0.15, 1.0, 0.0382, 0.0382, 0.0382, 1.0, 0.1274, 0.1274, 0.1274, 1.0, 1.0, 1.0, 1.0, 1.0, 1.0, 1.0, 1.0, 1.0, 1.0, 1.0, 1.0, 1.0, 0.15, 0.15, 0.15, 1.0, 0.15, 0.15, 0.15, 1.0, 1.0, 1.0, 1.0, 1.0, 1.0, 1.0, 1.0, 1.0, 0.15, 0.15, 0.15, 1.0, 0.15, 0.15, 0.15, 1.0, 0.15, 0.15, 0.15, 1.0, 0.15, 0.15, 0.15, 1.0, 0.5089, 0.5089, 0.5089, 1.0, 0.5089, 0.5089, 0.5089, 1.0, 0.15, 0.15, 0.15, 1.0, 0.15, 0.15, 0.15, 1.0, 1.0, 1.0, 1.0, 1.0, 1.0, 1.0, 1.0, 1.0, 0.15, 0.15, 0.15, 1.0, 0.15, 0.15, 0.15, 1.0, 0.5089, 0.5089, 0.5089, 1.0, 1.0, 1.0, 1.0, 1.0, 0.15, 0.15, 0.15, 1.0, 0.15, 0.15, 0.15, 1.0, 0.15, 0.15, 0.15, 1.0, 0.15, 0.15, 0.15, 1.0, 0.15, 0.15, 0.15, 1.0, 0.15, 0.15, 0.15, 1.0, 0.15, 0.15, 0.15, 1.0, 0.15, 0.15, 0.15, 1.0, 1.0, 1.0, 1.0, 1.0, 0.521, 0.521, 0.521, 1.0, 0.15, 0.15, 0.15, 1.0, 0.15, 0.15, 0.15, 1.0, 0.15, 0.15, 0.15, 1.0, 0.15, 0.15, 0.15, 1.0, 0.521, 0.521, 0.521, 1.0, 0.5089, 0.5089, 0.5089, 1.0, 0.15, 0.15, 0.15, 1.0, 0.15, 0.15, 0.15, 1.0, 1.0, 1.0, 1.0, 1.0, 1.0, 1.0, 1.0, 1.0, 0.956, 0.956, 0.956, 1.0, 0.5089, 0.5089, 0.5089, 1.0, 0.15, 0.15, 0.15, 1.0, 0.15, 0.15, 0.15, 1.0, 0.15, 0.15, 0.15, 1.0, 0.15, 0.15, 0.15, 1.0, 0.15, 0.15, 0.15, 1.0, 0.15, 0.15, 0.15, 1.0, 0.15, 0.15, 0.15, 1.0, 0.15, 0.15, 0.15, 1.0, 0.15, 0.15, 0.15, 1.0, 0.15, 0.15, 0.15, 1.0, 0.15, 0.15, 0.15, 1.0, 0.15, 0.15, 0.15, 1.0, 0.5089, 0.5089, 0.5089, 1.0, 1.0, 1.0, 1.0, 1.0, 1.0, 1.0, 1.0, 1.0, 0.956, 0.956, 0.956, 1.0, 0.15, 0.15, 0.15, 1.0, 0.15, 0.15, 0.15, 1.0, 0.5089, 0.5089, 0.5089, 1.0, 0.5089, 0.5089, 0.5089, 1.0, 0.15, 0.15, 0.15, 1.0, 0.15, 0.15, 0.15, 1.0, 0.5089, 0.5089, 0.5089, 1.0, 0.5089, 0.5089, 0.5089, 1.0, 0.15, 0.15, 0.15, 1.0, 0.15, 0.15, 0.15, 1.0, 1.0, 1.0, 1.0, 1.0, 1.0, 1.0, 1.0, 1.0, 0.15, 0.15, 0.15, 1.0, 0.15, 0.15, 0.15, 1.0, 0.15, 0.15, 0.15, 1.0, 0.15, 0.15, 0.15, 1.0, 0.5089, 0.5089, 0.5089, 1.0, 0.5089, 0.5089, 0.5089, 1.0, 0.15, 0.15, 0.15, 1.0, 0.15, 0.15, 0.15, 1.0, 1.0, 1.0, 1.0, 1.0, 1.0, 1.0, 1.0, 1.0, 0.15, 0.15, 0.15, 1.0, 0.15, 0.15, 0.15, 1.0, 0.5089, 0.5089, 0.5089, 1.0, 1.0, 1.0, 1.0, 1.0, 0.15, 0.15, 0.15, 1.0, 0.15, 0.15, 0.15, 1.0, 0.15, 0.15, 0.15, 1.0, 0.15, 0.15, 0.15, 1.0, 0.15, 0.15, 0.15, 1.0, 0.15, 0.15, 0.15, 1.0, 0.15, 0.15, 0.15, 1.0, 0.15, 0.15, 0.15, 1.0, 1.0, 1.0, 1.0, 1.0, 0.5089, 0.5089, 0.5089, 1.0, 0.15, 0.15, 0.15, 1.0, 0.15, 0.15, 0.15, 1.0, 0.15, 0.15, 0.15, 1.0, 0.15, 0.15, 0.15, 1.0, 0.5089, 0.5089, 0.5089, 1.0, 0.5089, 0.5089, 0.5089, 1.0, 0.15, 0.15, 0.15, 1.0, 0.15, 0.15, 0.15, 1.0, 1.0, 1.0, 1.0, 1.0, 1.0, 1.0, 1.0, 1.0, 1.0, 1.0, 1.0, 1.0, 0.5149, 0.5149, 0.5149, 1.0, 0.15, 0.15, 0.15, 1.0, 0.15, 0.15, 0.15, 1.0, 0.15, 0.15, 0.15, 1.0, 0.15, 0.15, 0.15, 1.0, 0.15, 0.15, 0.15, 1.0, 0.15, 0.15, 0.15, 1.0, 0.15, 0.15, 0.15, 1.0, 0.15, 0.15, 0.15, 1.0, 0.15, 0.15, 0.15, 1.0, 0.15, 0.15, 0.15, 1.0, 0.15, 0.15, 0.15, 1.0, 0.15, 0.15, 0.15, 1.0, 0.5089, 0.5089, 0.5089, 1.0, 1.0, 1.0, 1.0, 1.0, 1.0, 1.0, 1.0, 1.0, 1.0, 1.0, 1.0, 1.0, 0.15, 0.15, 0.15, 1.0, 0.15, 0.15, 0.15, 1.0, 0.5149, 0.5149, 0.5149, 1.0, 0.5089, 0.5089, 0.5089, 1.0, 0.15, 0.15, 0.15, 1.0, 0.15, 0.15, 0.15, 1.0, 0.5089, 0.5089, 0.5089, 1.0, 0.5089, 0.5089, 0.5089, 1.0, 0.15, 0.15, 0.15, 1.0, 0.15, 0.15, 0.15, 1.0, 1.0, 1.0, 1.0, 1.0, 1.0, 1.0, 1.0, 1.0, 0.15, 0.15, 0.15, 1.0, 0.15, 0.15, 0.15, 1.0, 0.5089, 0.5089, 0.5089, 1.0, 0.15, 0.15, 0.15, 1.0, 0.15, 0.15, 0.15, 1.0, 0.15, 0.15, 0.15, 1.0, 0.15, 0.15, 0.15, 1.0, 1.0, 1.0, 1.0, 1.0, 0.15, 0.15, 0.15, 1.0, 1.0, 1.0, 1.0, 1.0, 0.15, 0.15, 0.15, 1.0, 0.15, 0.15, 0.15, 1.0, 0.15, 0.15, 0.15, 1.0, 0.15, 0.15, 0.15, 1.0, 0.15, 0.15, 0.15, 1.0, 1.0, 1.0, 1.0, 1.0, 0.5089, 0.5089, 0.5089, 1.0, 0.15, 0.15, 0.15, 1.0, 0.15, 0.15, 0.15, 1.0, 0.15, 0.15, 0.15, 1.0, 0.15, 0.15, 0.15, 1.0, 0.15, 0.15, 0.15, 1.0, 0.15, 0.15, 0.15, 1.0, 0.15, 0.15, 0.15, 1.0, 0.15, 0.15, 0.15, 1.0, 0.15, 0.15, 0.15, 1.0, 0.15, 0.15, 0.15, 1.0, 0.15, 0.15, 0.15, 1.0, 0.15, 0.15, 0.15, 1.0, 0.521, 0.521, 0.521, 1.0, 1.0, 1.0, 1.0, 1.0, 1.0, 1.0, 1.0, 1.0, 1.0, 1.0, 1.0, 1.0, 0.15, 0.15, 0.15, 1.0, 0.15, 0.15, 0.15, 1.0, 0.5089, 0.5089, 0.5089, 1.0, 0.5089, 0.5089, 0.5089, 1.0, 0.15, 0.15, 0.15, 1.0, 0.15, 0.15, 0.15, 1.0, 0.5089, 0.5089, 0.5089, 1.0, 0.521, 0.521, 0.521, 1.0, 0.15, 0.15, 0.15, 1.0, 0.15, 0.15, 0.15, 1.0, 1.0, 1.0, 1.0, 1.0, 1.0, 1.0, 1.0, 1.0, 0.15, 0.15, 0.15, 1.0, 0.15, 0.15, 0.15, 1.0, 0.1274, 0.1274, 0.1274, 1.0, 1.0, 1.0, 1.0, 1.0, 1.0, 1.0, 1.0, 1.0, 0.1274, 0.1274, 0.1274, 1.0, 1.0, 1.0, 1.0, 1.0, 0.5089, 0.5089, 0.5089, 1.0, 0.15, 0.15, 0.15, 1.0, 0.15, 0.15, 0.15, 1.0, 0.5776, 0.5776, 0.5776, 1.0, 0.5776, 0.5776, 0.5776, 1.0, 0.6308, 0.6308, 0.6308, 1.0, 0.6308, 0.6308, 0.6308, 1.0, 0.5776, 0.5776, 0.5776, 1.0, 0.6308, 0.6308, 0.6308, 1.0, 0.6308, 0.6308, 0.6308, 1.0, 0.5776, 0.5776, 0.5776, 1.0, 0.5776, 0.5776, 0.5776, 1.0, 0.6308, 0.6308, 0.6308, 1.0, 0.6308, 0.6308, 0.6308, 1.0, 0.5457, 0.5457, 0.5457, 1.0, 0.5776, 0.5776, 0.5776, 1.0, 0.5776, 0.5776, 0.5776, 1.0, 0.6308, 0.6308, 0.6308, 1.0, 0.6308, 0.6308, 0.6308, 1.0, 0.5776, 0.5776, 0.5776, 1.0, 0.5776, 0.5776, 0.5776, 1.0, 0.6308, 0.6308, 0.6308, 1.0, 0.6308, 0.6308, 0.6308, 1.0, 0.5776, 0.5776, 0.5776, 1.0, 0.6308, 0.6308, 0.6308, 1.0, 0.6308, 0.6308, 0.6308, 1.0, 0.5776, 0.5776, 0.5776, 1.0, 0.5776, 0.5776, 0.5776, 1.0, 0.6308, 0.6308, 0.6308, 1.0, 0.6308, 0.6308, 0.6308, 1.0, 0.5776, 0.5776, 0.5776, 1.0, 0.5776, 0.5776, 0.5776, 1.0, 0.6308, 0.6308, 0.6308, 1.0, 0.6308, 0.6308, 0.6308, 1.0, 0.5776, 0.5776, 0.5776, 1.0, 0.5457, 0.5457, 0.5457, 1.0, 0.6308, 0.6308, 0.6308, 1.0, 0.6308, 0.6308, 0.6308, 1.0, 0.5776, 0.5776, 0.5776, 1.0, 0.5457, 0.5457, 0.5457, 1.0, 0.6308, 0.6308, 0.6308, 1.0, 0.6445, 0.6445, 0.6445, 1.0, 0.5776, 0.5776, 0.5776, 1.0, 0.5776, 0.5776, 0.5776, 1.0, 0.5776, 0.5776, 0.5776, 1.0, 0.6308, 0.6308, 0.6308, 1.0, 0.6308, 0.6308, 0.6308, 1.0, 0.5776, 0.5776, 0.5776, 1.0, 0.6308, 0.6308, 0.6308, 1.0, 0.6308, 0.6308, 0.6308, 1.0, 0.5776, 0.5776, 0.5776, 1.0, 0.5776, 0.5776, 0.5776, 1.0, 0.6308, 0.6308, 0.6308, 1.0, 0.6308, 0.6308, 0.6308, 1.0, 0.5776, 0.5776, 0.5776, 1.0, 0.5776, 0.5776, 0.5776, 1.0, 0.5776, 0.5776, 0.5776, 1.0, 0.6308, 0.6308, 0.6308, 1.0, 0.6308, 0.6308, 0.6308, 1.0, 0.5776, 0.5776, 0.5776, 1.0, 0.6308, 0.6308, 0.6308, 1.0, 0.6308, 0.6308, 0.6308, 1.0, 0.5457, 0.5457, 0.5457, 1.0, 0.5776, 0.5776, 0.5776, 1.0, 0.6445, 0.6445, 0.6445, 1.0, 0.6308, 0.6308, 0.6308, 1.0, 0.5776, 0.5776, 0.5776, 1.0, 0.5776, 0.5776, 0.5776, 1.0, 0.6308, 0.6308, 0.6308, 1.0, 0.6308, 0.6308, 0.6308, 1.0, 0.5776, 0.5776, 0.5776, 1.0, 0.5776, 0.5776, 0.5776, 1.0, 0.6308, 0.6308, 0.6308, 1.0, 0.6308, 0.6308, 0.6308, 1.0, 0.5776, 0.5776, 0.5776, 1.0, 0.6308, 0.6308, 0.6308, 1.0, 0.6308, 0.6308, 0.6308, 1.0, 1.0, 1.0, 1.0, 1.0, 1.0, 1.0, 1.0, 1.0, 0.6308, 0.6308, 0.6308, 1.0, 1.0, 1.0, 1.0, 1.0, 1.0, 1.0, 1.0, 1.0, 0.6308, 0.6308, 0.6308, 1.0, 0.6308, 0.6308, 0.6308, 1.0, 0.6308, 0.6308, 0.6308, 1.0, 1.0, 1.0, 1.0, 1.0, 1.0, 1.0, 1.0, 1.0, 1.0, 1.0, 1.0, 1.0, 0.6308, 0.6308, 0.6308, 1.0, 0.6308, 0.6308, 0.6308, 1.0, 1.0, 1.0, 1.0, 1.0, 1.0, 1.0, 1.0, 1.0, 0.6308, 0.6308, 0.6308, 1.0, 0.6308, 0.6308, 0.6308, 1.0, 1.0, 1.0, 1.0, 1.0, 1.0, 1.0, 1.0, 1.0, 1.0, 1.0, 1.0, 1.0, 0.6308, 0.6308, 0.6308, 1.0, 0.6445, 0.6445, 0.6445, 1.0, 1.0, 1.0, 1.0, 1.0, 1.0, 1.0, 1.0, 1.0, 0.6445, 0.6445, 0.6445, 1.0, 0.6308, 0.6308, 0.6308, 1.0, 1.0, 1.0, 1.0, 1.0, 1.0, 1.0, 1.0, 1.0, 0.6308, 0.6308, 0.6308, 1.0, 0.6308, 0.6308, 0.6308, 1.0, 0.6308, 0.6308, 0.6308, 1.0, 1.0, 1.0, 1.0, 1.0, 1.0, 1.0, 1.0, 1.0, 0.6308, 0.6308, 0.6308, 1.0, 1.0, 1.0, 1.0, 1.0, 1.0, 1.0, 1.0, 1.0, 0.6308, 0.6308, 0.6308, 1.0, 0.6308, 0.6308, 0.6308, 1.0, 1.0, 1.0, 1.0, 1.0, 0.6308, 0.6308, 0.6308, 1.0, 0.6308, 0.6308, 0.6308, 1.0, 1.0, 1.0, 1.0, 1.0, 1.0, 1.0, 1.0, 1.0, 0.6308, 0.6308, 0.6308, 1.0, 0.6308, 0.6308, 0.6308, 1.0, 1.0, 1.0, 1.0, 1.0, 1.0, 1.0, 1.0, 1.0, 1.0, 1.0, 1.0, 1.0, 0.6308, 0.6308, 0.6308, 1.0, 0.6308, 0.6308, 0.6308, 1.0, 1.0, 1.0, 1.0, 1.0, 1.0, 1.0, 1.0, 1.0, 0.6308, 0.6308, 0.6308, 1.0, 0.6308, 0.6308, 0.6308, 1.0, 1.0, 1.0, 1.0, 1.0, 1.0, 1.0, 1.0, 1.0, 0.6308, 0.6308, 0.6308, 1.0, 0.6308, 0.6308, 0.6308, 1.0, 1.0, 1.0, 1.0, 1.0, 1.0, 1.0, 1.0, 1.0, 0.6308, 0.6308, 0.6308, 1.0, 0.6308, 0.6308, 0.6308, 1.0, 1.0, 1.0, 1.0, 1.0, 1.0, 1.0, 1.0, 1.0, 0.6308, 0.6308, 0.6308, 1.0, 0.6308, 0.6308, 0.6308, 1.0, 0.6308, 0.6308, 0.6308, 1.0, 0.6308, 0.6308, 0.6308, 1.0, 1.0, 1.0, 1.0, 1.0, 1.0, 1.0, 1.0, 1.0, 0.15, 0.15, 0.15, 1.0, 0.15, 0.15, 0.15, 1.0, 0.1683, 0.1683, 0.1683, 1.0, 0.15, 0.15, 0.15, 1.0])
me_cube_000.materials.append(mat_stonewalldefense1)
me_cube_000.use_remesh_preserve_volume = False
me_cube_000.use_remesh_preserve_attributes = False
me_cube_000.use_mirror_vertex_groups = False
me_cube_000.use_paint_bone_selection = False
me_cube_000.use_paint_mask = True
me_cube_000.update()

# ---- objects
ob_stonewalldefense1 = bpy.data.objects.new('stoneWallDefense1', me_cube_000)

# ---- transforms, parenting, visibility, modifiers, constraints
ob_stonewalldefense1.location = (0.0, 0.0, 0.0)
ob_stonewalldefense1.rotation_euler = (0.0, -0.0, 3.142)
ob_stonewalldefense1.scale = (1.0, 0.2783, 1.0)
ob_stonewalldefense1.lineart.crease_threshold = 0.0
_m = ob_stonewalldefense1.modifiers.new('EdgeSplit', 'EDGE_SPLIT')
_m.use_edge_angle = False

# ---- collection membership
col_collection_1.objects.link(ob_stonewalldefense1)

# ---- scene / render settings (as saved in the file)
scene.frame_start = 1; scene.frame_end = 250; scene.frame_set(1)
scene.render.engine = 'BLENDER_EEVEE_NEXT'
scene.render.resolution_percentage = 50
scene.render.dither_intensity = 0.0
scene.cycles.use_denoising = False
scene.cycles.samples = 128
scene.cycles.sampling_pattern = 'TABULATED_SOBOL'
scene.cycles.use_adaptive_sampling = False
scene.cycles.use_light_tree = False
scene.cycles.blur_glossy = 0.0
scene.cycles.sample_clamp_indirect = 0.0
scene.view_settings.view_transform = 'Standard'
bpy.context.view_layer.update()

# ---- added for rendering (the .blend has no active camera and no usable light): camera, sun
cam_auto = bpy.data.cameras.new('AutoCamera')
cam_auto.lens = 50.0
cam_auto.sensor_width = 36.0
cam_auto.clip_end = 1000.0
ob_auto_camera = bpy.data.objects.new('AutoCamera', cam_auto)
scene.collection.objects.link(ob_auto_camera)
ob_auto_camera.location = (3.0007, -3.60084, 3.81262)
ob_auto_camera.rotation_euler = (1.09748, -7.21219e-08, 0.694738)
scene.camera = ob_auto_camera
light_auto_sun = bpy.data.lights.new('AutoSun', 'SUN')
light_auto_sun.energy = 3.0
light_auto_sun.angle = 0.0523599
ob_auto_sun = bpy.data.objects.new('AutoSun', light_auto_sun)
scene.collection.objects.link(ob_auto_sun)
ob_auto_sun.rotation_euler = (0.872665, 0.174533, 0.523599)
bpy.context.view_layer.update()
